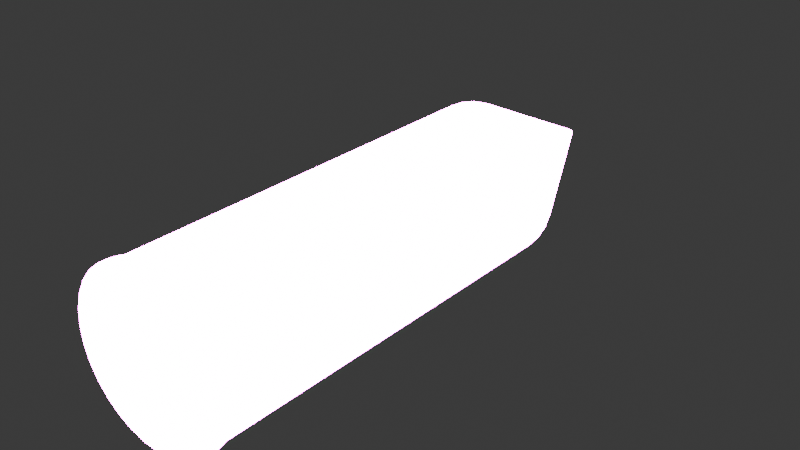 # Source: Bullet.blend  (saved by Blender 4.5.87; exported with 4.5.12 LTS)
import bpy
from mathutils import Matrix  # noqa: F401  (used for matrix-valued properties, if any)

bpy.ops.wm.read_factory_settings(use_empty=True)
scene = bpy.context.scene
scene.name = 'Scene'

# ---- collections
col_collection = bpy.data.collections.new('Collection'); scene.collection.children.link(col_collection)

# ---- images (referenced by path relative to the original .blend; pixels are not part of the script)
import os
ASSET_DIR = os.environ.get("B2B_ASSET_DIR", "")  # directory of the original .blend (textures are referenced by path, not embedded)
HERE = os.path.dirname(os.path.abspath(__file__))  # packed textures are extracted next to this script under _unpacked/

def load_image(name, relpath, width, height, colorspace="sRGB"):
    """Load a texture the original file referenced (path relative to the .blend, or extracted next to this script)."""
    p = next((c for c in (os.path.join(HERE, relpath), os.path.join(ASSET_DIR, relpath)) if relpath and os.path.exists(c)), "")
    if p:
        img = bpy.data.images.load(p, check_existing=True)
        img.name = name
    else:  # same state as the original file: an image datablock whose file is absent (Cycles renders it pink)
        img = bpy.data.images.new(name, width, height)
        img.source = "FILE"
        img.filepath = "//" + (relpath or name)
    img.colorspace_settings.name = colorspace
    return img
img_imphenziapalette02_albedo_png = load_image('ImphenziaPalette02-Albedo.png', 'ImphenziaPalette02-Albedo.png', 1024, 1024, 'sRGB')
img_imphenziapalette01_256_gradientx4_emission_png = load_image('ImphenziaPalette01-256-GradientX4-Emission.png', 'ImphenziaPalette01-256-GradientX4-Emission.png', 1024, 1024, 'sRGB')

# ---- materials (node trees are filled in below, after node groups)
mat_material_001 = bpy.data.materials.new('Material.001')

# ---- node groups
ng_smooth_by_angle = bpy.data.node_groups.new('Smooth by Angle', 'GeometryNodeTree')
_s = ng_smooth_by_angle.interface.new_socket(name='Mesh', in_out='OUTPUT', socket_type='NodeSocketGeometry')
_s = ng_smooth_by_angle.interface.new_socket(name='Mesh', in_out='INPUT', socket_type='NodeSocketGeometry')
_s = ng_smooth_by_angle.interface.new_socket(name='Angle', in_out='INPUT', socket_type='NodeSocketFloat')
_s.subtype = 'ANGLE'
_s.default_value = 0.5236
_s.min_value = 0.0
_s.max_value = 3.142
_s.description = 'Maximum face angle for smooth edges'
_s = ng_smooth_by_angle.interface.new_socket(name='Ignore Sharpness', in_out='INPUT', socket_type='NodeSocketBool')
_s.force_non_field = True
ng_smooth_by_angle.description = 'Set the sharpness of mesh edges based on the angle between the neighboring faces'
ng_smooth_by_angle.is_modifier = True
_N = ng_smooth_by_angle.nodes; _L = ng_smooth_by_angle.links
n0 = _N.new('GeometryNodeSetShadeSmooth'); n0.name = 'Set Shade Smooth'; n0.location = (120, -80)
n0.domain = 'EDGE'
n1 = _N.new('GeometryNodeSetShadeSmooth'); n1.name = 'Set Shade Smooth.001'; n1.location = (300, -80)
n2 = _N.new('NodeGroupOutput'); n2.name = 'Group Output'; n2.location = (480, -80)
n3 = _N.new('GeometryNodeInputMeshEdgeAngle'); n3.name = 'Edge Angle'; n3.location = (-440, -240)
n4 = _N.new('NodeGroupInput'); n4.name = 'Group Input'; n4.location = (-80, -80)
n5 = _N.new('GeometryNodeInputEdgeSmooth'); n5.name = 'Is Edge Smooth'; n5.location = (-260, -120)
n6 = _N.new('GeometryNodeInputShadeSmooth'); n6.name = 'Is Shade Smooth'; n6.location = (-440, -397)
n7 = _N.new('FunctionNodeCompare'); n7.name = 'Compare'; n7.location = (-260, -260)
n7.operation = 'LESS_EQUAL'
n7.inputs[6].default_value = (0.0, 0.0, 0.0, 0.0)
n7.inputs[7].default_value = (0.0, 0.0, 0.0, 0.0)
n8 = _N.new('FunctionNodeBooleanMath'); n8.name = 'Boolean Math.001'; n8.location = (-80, -260)
n9 = _N.new('NodeGroupInput'); n9.name = 'Group Input.001'; n9.location = (-440, -329)
n10 = _N.new('NodeGroupInput'); n10.name = 'Group Input.002'; n10.location = (-259, -189)
n11 = _N.new('FunctionNodeBooleanMath'); n11.name = 'Boolean Math'; n11.location = (-80, -149)
n11.operation = 'OR'
n12 = _N.new('FunctionNodeBooleanMath'); n12.name = 'Boolean Math.002'; n12.location = (-260, -380)
n12.operation = 'OR'
n13 = _N.new('NodeGroupInput'); n13.name = 'Group Input.003'; n13.location = (-440, -460)
_L.new(n3.outputs[0], n7.inputs[0])
_L.new(n1.outputs[0], n2.inputs[0])
_L.new(n9.outputs[1], n7.inputs[1])
_L.new(n7.outputs[0], n8.inputs[0])
_L.new(n4.outputs[0], n0.inputs[0])
_L.new(n0.outputs[0], n1.inputs[0])
_L.new(n8.outputs[0], n0.inputs[2])
_L.new(n10.outputs[2], n11.inputs[1])
_L.new(n5.outputs[0], n11.inputs[0])
_L.new(n11.outputs[0], n0.inputs[1])
_L.new(n13.outputs[2], n12.inputs[1])
_L.new(n6.outputs[0], n12.inputs[0])
_L.new(n12.outputs[0], n8.inputs[1])
n2.is_active_output = True

# ---- material node trees
mat_material_001.use_nodes = True; mat_material_001.node_tree.nodes.clear()
_N = mat_material_001.node_tree.nodes; _L = mat_material_001.node_tree.links
n0 = _N.new('ShaderNodeBsdfPrincipled'); n0.name = 'Principled BSDF'; n0.location = (-200, 100)
n0.inputs[28].default_value = 99.0
n1 = _N.new('ShaderNodeOutputMaterial'); n1.name = 'Material Output'; n1.location = (200, 100)
n2 = _N.new('ShaderNodeTexImage'); n2.name = 'Image Texture'; n2.location = (-544, 102)
n2.image = img_imphenziapalette02_albedo_png
n3 = _N.new('ShaderNodeTexImage'); n3.name = 'Image Texture.001'; n3.location = (-551, -213)
n3.image = img_imphenziapalette01_256_gradientx4_emission_png
_L.new(n0.outputs[0], n1.inputs[0])
_L.new(n3.outputs[0], n0.inputs[27])
_L.new(n2.outputs[0], n0.inputs[0])
n1.is_active_output = True

# ---- world
world_world = bpy.data.worlds.new('World'); scene.world = world_world
world_world.use_nodes = True; world_world.node_tree.nodes.clear()
_N = world_world.node_tree.nodes; _L = world_world.node_tree.links
n0 = _N.new('ShaderNodeOutputWorld'); n0.name = 'World Output'; n0.location = (200, 100)
n1 = _N.new('ShaderNodeBackground'); n1.name = 'Background'; n1.location = (-200, 100)
n1.inputs[0].default_value = (0.05088, 0.05088, 0.05088, 1.0)
_L.new(n1.outputs[0], n0.inputs[0])
n0.is_active_output = True
world_world.color = (0.05088, 0.05088, 0.05088)
world_world.sun_shadow_jitter_overblur = 0.0

# ---- meshes
me_cylinder = bpy.data.meshes.new('Cylinder')
me_cylinder.from_pydata([(1.868e-08, 0.03463, -8.06), (0.0, 1.0, -6.06), (0.007155, 0.03397, -8.06), (0.1951, 0.9808, -6.06), (0.01403, 0.032, -8.06), (0.3827, 0.9239, -6.06), (0.02038, 0.0288, -8.06), (0.5556, 0.8315, -6.06), (0.02593, 0.02449, -8.06), (0.7071, 0.7071, -6.06), (0.03049, 0.01924, -8.06), (0.8315, 0.5556, -6.06), (0.03388, 0.01325, -8.06), (0.9239, 0.3827, -6.06), (0.03597, 0.006756, -8.06), (0.9808, 0.1951, -6.06), (0.03668, -2.947e-07, -8.06), (1.0, -3.086e-07, -6.06), (0.03597, -0.006757, -8.06), (0.9808, -0.1951, -6.06), (0.03388, -0.01325, -8.06), (0.9239, -0.3827, -6.06), (0.03049, -0.01924, -8.06), (0.8315, -0.5556, -6.06), (0.02593, -0.02449, -8.06), (0.7071, -0.7071, -6.06), (0.02038, -0.0288, -8.06), (0.5556, -0.8315, -6.06), (0.01403, -0.032, -8.06), (0.3827, -0.9239, -6.06), (0.007155, -0.03397, -8.06), (0.1951, -0.9808, -6.06), (1.868e-08, -0.03463, -8.06), (0.0, -1.0, -6.06), (-0.007155, -0.03397, -8.06), (-0.1951, -0.9808, -6.06), (-0.01403, -0.032, -8.06), (-0.3827, -0.9239, -6.06), (-0.02038, -0.0288, -8.06), (-0.5556, -0.8315, -6.06), (-0.02593, -0.02449, -8.06), (-0.7071, -0.7071, -6.06), (-0.03049, -0.01924, -8.06), (-0.8315, -0.5556, -6.06), (-0.03388, -0.01325, -8.06), (-0.9239, -0.3827, -6.06), (-0.03597, -0.006757, -8.06), (-0.9808, -0.1951, -6.06), (-0.03668, -2.947e-07, -8.06), (-1.0, -3.086e-07, -6.06), (-0.03597, 0.006756, -8.06), (-0.9808, 0.1951, -6.06), (-0.03388, 0.01325, -8.06), (-0.9239, 0.3827, -6.06), (-0.03049, 0.01924, -8.06), (-0.8315, 0.5556, -6.06), (-0.02593, 0.02449, -8.06), (-0.7071, 0.7071, -6.06), (-0.02038, 0.0288, -8.06), (-0.5556, 0.8315, -6.06), (-0.01403, 0.032, -8.06), (-0.3827, 0.9239, -6.06), (-0.007155, 0.03397, -8.06), (-0.1951, 0.9808, -6.06), (0.1951, 0.9808, -0.987), (-1.55e-06, 1.0, -0.987), (0.3827, 0.9239, -0.987), (0.5556, 0.8315, -0.987), (0.7071, 0.7071, -0.987), (0.8315, 0.5556, -0.987), (0.9239, 0.3827, -0.987), (0.9808, 0.1951, -0.987), (1.0, -3.086e-07, -0.987), (0.9808, -0.1951, -0.987), (0.9239, -0.3827, -0.987), (0.8315, -0.5556, -0.987), (0.7071, -0.7071, -0.987), (0.5556, -0.8315, -0.987), (0.3827, -0.9239, -0.987), (0.1951, -0.9808, -0.987), (-1.55e-06, -1.0, -0.987), (-0.1951, -0.9808, -0.987), (-0.3827, -0.9239, -0.987), (-0.5556, -0.8315, -0.987), (-0.7071, -0.7071, -0.987), (-0.8315, -0.5556, -0.987), (-0.9239, -0.3827, -0.987), (-0.9808, -0.1951, -0.987), (-1.0, -3.086e-07, -0.987), (-0.9808, 0.1951, -0.987), (-0.9239, 0.3827, -0.987), (-0.8315, 0.5556, -0.987), (-0.7071, 0.7071, -0.987), (-0.5556, 0.8315, -0.987), (-0.3827, 0.9239, -0.987), (-0.1951, 0.9808, -0.987), (-0.2012, 1.012, -0.8672), (-0.3947, 0.9528, -0.8672), (-0.573, 0.8575, -0.8672), (-0.7293, 0.7293, -0.8672), (-0.8575, 0.573, -0.8672), (-0.9528, 0.3947, -0.8672), (-1.012, 0.2012, -0.8672), (-1.031, -3.094e-07, -0.8672), (-1.012, -0.2012, -0.8672), (-0.9528, -0.3947, -0.8672), (-0.8575, -0.573, -0.8672), (-0.7293, -0.7293, -0.8672), (-0.573, -0.8575, -0.8672), (-0.3947, -0.9528, -0.8672), (-0.2012, -1.012, -0.8672), (-1.549e-06, -1.031, -0.8672), (0.2012, -1.012, -0.8672), (0.3947, -0.9528, -0.8672), (0.573, -0.8575, -0.8672), (0.7293, -0.7293, -0.8672), (0.8575, -0.573, -0.8672), (0.9528, -0.3947, -0.8672), (1.012, -0.2012, -0.8672), (1.031, -3.094e-07, -0.8672), (1.012, 0.2012, -0.8672), (0.9528, 0.3947, -0.8672), (0.8575, 0.573, -0.8672), (0.7293, 0.7293, -0.8672), (0.573, 0.8575, -0.8672), (0.3947, 0.9528, -0.8672), (-1.549e-06, 1.031, -0.8672), (0.2012, 1.012, -0.8672), (-1.547e-06, 1.031, -0.7536), (-0.2012, 1.012, -0.7536), (-0.3947, 0.9528, -0.7536), (-0.573, 0.8575, -0.7536), (-0.7293, 0.7293, -0.7536), (-0.8575, 0.573, -0.7536), (-0.9528, 0.3947, -0.7536), (-1.012, 0.2012, -0.7536), (-1.031, -3.094e-07, -0.7536), (-1.012, -0.2012, -0.7536), (-0.9528, -0.3947, -0.7536), (-0.8575, -0.573, -0.7536), (-0.7293, -0.7293, -0.7536), (-0.573, -0.8575, -0.7536), (-0.3947, -0.9528, -0.7536), (-0.2012, -1.012, -0.7536), (-1.547e-06, -1.031, -0.7536), (0.2012, -1.012, -0.7536), (0.3947, -0.9528, -0.7536), (0.573, -0.8575, -0.7536), (0.7293, -0.7293, -0.7536), (0.8575, -0.573, -0.7536), (0.9528, -0.3947, -0.7536), (1.012, -0.2012, -0.7536), (1.031, -3.094e-07, -0.7536), (1.012, 0.2012, -0.7536), (0.9528, 0.3947, -0.7536), (0.8575, 0.573, -0.7536), (0.7293, 0.7293, -0.7536), (0.573, 0.8575, -0.7536), (0.3947, 0.9528, -0.7536), (0.2012, 1.012, -0.7536), (-1.502e-06, 0.1122, -0.7926), (-0.02189, 0.11, -0.7926), (-0.04293, 0.1036, -0.7926), (-0.06233, 0.09328, -0.7926), (-0.07933, 0.07933, -0.7926), (-0.09328, 0.06233, -0.7926), (-0.1036, 0.04293, -0.7926), (-0.11, 0.02189, -0.7926), (-0.1122, -2.974e-07, -0.7926), (-0.11, -0.02189, -0.7926), (-0.1036, -0.04293, -0.7926), (-0.09328, -0.06233, -0.7926), (-0.07933, -0.07933, -0.7926), (-0.06233, -0.09328, -0.7926), (-0.04293, -0.1036, -0.7926), (-0.02189, -0.11, -0.7926), (-1.502e-06, -0.1122, -0.7926), (0.02189, -0.11, -0.7926), (0.04293, -0.1036, -0.7926), (0.06233, -0.09328, -0.7926), (0.07933, -0.07933, -0.7926), (0.09328, -0.06233, -0.7926), (0.1036, -0.04293, -0.7926), (0.11, -0.02189, -0.7926), (0.1122, -2.974e-07, -0.7926), (0.11, 0.02189, -0.7926), (0.1036, 0.04293, -0.7926), (0.09328, 0.06233, -0.7926), (0.07933, 0.07933, -0.7926), (0.06233, 0.09328, -0.7926), (0.04293, 0.1036, -0.7926), (0.02189, 0.11, -0.7926), (-1.504e-06, 0.1122, -0.8362), (-0.02189, 0.11, -0.8362), (-0.04293, 0.1036, -0.8362), (-0.06233, 0.09328, -0.8362), (-0.07933, 0.07933, -0.8362), (-0.09328, 0.06233, -0.8362), (-0.1036, 0.04293, -0.8362), (-0.11, 0.02189, -0.8362), (-0.1122, -2.974e-07, -0.8362), (-0.11, -0.02189, -0.8362), (-0.1036, -0.04293, -0.8362), (-0.09328, -0.06233, -0.8362), (-0.07933, -0.07933, -0.8362), (-0.06233, -0.09328, -0.8362), (-0.04293, -0.1036, -0.8362), (-0.02189, -0.11, -0.8362), (-1.504e-06, -0.1122, -0.8362), (0.02189, -0.11, -0.8362), (0.04293, -0.1036, -0.8362), (0.06233, -0.09328, -0.8362), (0.07933, -0.07933, -0.8362), (0.09328, -0.06233, -0.8362), (0.1036, -0.04293, -0.8362), (0.11, -0.02189, -0.8362), (0.1122, -2.974e-07, -0.8362), (0.11, 0.02189, -0.8362), (0.1036, 0.04293, -0.8362), (0.09328, 0.06233, -0.8362), (0.07933, 0.07933, -0.8362), (0.06233, 0.09328, -0.8362), (0.04293, 0.1036, -0.8362), (0.02189, 0.11, -0.8362)], [], [(0, 1, 3, 2), (2, 3, 5, 4), (4, 5, 7, 6), (6, 7, 9, 8), (8, 9, 11, 10), (10, 11, 13, 12), (12, 13, 15, 14), (14, 15, 17, 16), (16, 17, 19, 18), (18, 19, 21, 20), (20, 21, 23, 22), (22, 23, 25, 24), (24, 25, 27, 26), (26, 27, 29, 28), (28, 29, 31, 30), (30, 31, 33, 32), (32, 33, 35, 34), (34, 35, 37, 36), (36, 37, 39, 38), (38, 39, 41, 40), (40, 41, 43, 42), (42, 43, 45, 44), (44, 45, 47, 46), (46, 47, 49, 48), (48, 49, 51, 50), (50, 51, 53, 52), (52, 53, 55, 54), (54, 55, 57, 56), (56, 57, 59, 58), (58, 59, 61, 60), (11, 9, 68, 69), (60, 61, 63, 62), (62, 63, 1, 0), (0, 2, 4, 6, 8, 10, 12, 14, 16, 18, 20, 22, 24, 26, 28, 30, 32, 34, 36, 38, 40, 42, 44, 46, 48, 50, 52, 54, 56, 58, 60, 62), (29, 27, 77, 78), (47, 45, 86, 87), (3, 1, 65, 64), (1, 63, 95, 65), (21, 19, 73, 74), (39, 37, 82, 83), (57, 55, 91, 92), (13, 11, 69, 70), (31, 29, 78, 79), (49, 47, 87, 88), (5, 3, 64, 66), (23, 21, 74, 75), (41, 39, 83, 84), (59, 57, 92, 93), (15, 13, 70, 71), (33, 31, 79, 80), (51, 49, 88, 89), (7, 5, 66, 67), (25, 23, 75, 76), (43, 41, 84, 85), (61, 59, 93, 94), (17, 15, 71, 72), (35, 33, 80, 81), (53, 51, 89, 90), (9, 7, 67, 68), (27, 25, 76, 77), (45, 43, 85, 86), (63, 61, 94, 95), (19, 17, 72, 73), (37, 35, 81, 82), (55, 53, 90, 91), (95, 94, 97, 96), (122, 123, 156, 155), (82, 81, 110, 109), (69, 68, 123, 122), (65, 95, 96, 126), (83, 82, 109, 108), (70, 69, 122, 121), (84, 83, 108, 107), (71, 70, 121, 120), (85, 84, 107, 106), (72, 71, 120, 119), (86, 85, 106, 105), (73, 72, 119, 118), (87, 86, 105, 104), (74, 73, 118, 117), (88, 87, 104, 103), (75, 74, 117, 116), (89, 88, 103, 102), (76, 75, 116, 115), (90, 89, 102, 101), (77, 76, 115, 114), (91, 90, 101, 100), (78, 77, 114, 113), (64, 65, 126, 127), (92, 91, 100, 99), (79, 78, 113, 112), (66, 64, 127, 125), (93, 92, 99, 98), (80, 79, 112, 111), (67, 66, 125, 124), (94, 93, 98, 97), (81, 80, 111, 110), (68, 67, 124, 123), (150, 151, 183, 182), (109, 110, 143, 142), (96, 97, 130, 129), (123, 124, 157, 156), (110, 111, 144, 143), (97, 98, 131, 130), (124, 125, 158, 157), (111, 112, 145, 144), (98, 99, 132, 131), (125, 127, 159, 158), (112, 113, 146, 145), (99, 100, 133, 132), (127, 126, 128, 159), (113, 114, 147, 146), (100, 101, 134, 133), (114, 115, 148, 147), (101, 102, 135, 134), (115, 116, 149, 148), (102, 103, 136, 135), (116, 117, 150, 149), (103, 104, 137, 136), (117, 118, 151, 150), (104, 105, 138, 137), (118, 119, 152, 151), (105, 106, 139, 138), (119, 120, 153, 152), (106, 107, 140, 139), (120, 121, 154, 153), (107, 108, 141, 140), (121, 122, 155, 154), (108, 109, 142, 141), (126, 96, 129, 128), (191, 160, 192, 223), (137, 138, 170, 169), (151, 152, 184, 183), (138, 139, 171, 170), (152, 153, 185, 184), (139, 140, 172, 171), (153, 154, 186, 185), (140, 141, 173, 172), (154, 155, 187, 186), (141, 142, 174, 173), (128, 129, 161, 160), (155, 156, 188, 187), (142, 143, 175, 174), (129, 130, 162, 161), (156, 157, 189, 188), (143, 144, 176, 175), (130, 131, 163, 162), (157, 158, 190, 189), (144, 145, 177, 176), (131, 132, 164, 163), (158, 159, 191, 190), (145, 146, 178, 177), (132, 133, 165, 164), (159, 128, 160, 191), (146, 147, 179, 178), (133, 134, 166, 165), (147, 148, 180, 179), (134, 135, 167, 166), (148, 149, 181, 180), (135, 136, 168, 167), (149, 150, 182, 181), (136, 137, 169, 168), (223, 192, 193, 194, 195, 196, 197, 198, 199, 200, 201, 202, 203, 204, 205, 206, 207, 208, 209, 210, 211, 212, 213, 214, 215, 216, 217, 218, 219, 220, 221, 222), (178, 179, 211, 210), (165, 166, 198, 197), (179, 180, 212, 211), (166, 167, 199, 198), (180, 181, 213, 212), (167, 168, 200, 199), (181, 182, 214, 213), (168, 169, 201, 200), (182, 183, 215, 214), (169, 170, 202, 201), (183, 184, 216, 215), (170, 171, 203, 202), (184, 185, 217, 216), (171, 172, 204, 203), (185, 186, 218, 217), (172, 173, 205, 204), (186, 187, 219, 218), (173, 174, 206, 205), (160, 161, 193, 192), (187, 188, 220, 219), (174, 175, 207, 206), (161, 162, 194, 193), (188, 189, 221, 220), (175, 176, 208, 207), (162, 163, 195, 194), (189, 190, 222, 221), (176, 177, 209, 208), (163, 164, 196, 195), (190, 191, 223, 222), (177, 178, 210, 209), (164, 165, 197, 196)])
me_cylinder.polygons.foreach_set('use_smooth', [True] * 194)
_uv = me_cylinder.uv_layers.new(name='UVMap')
_uv.uv.foreach_set('vector', [0.9199, 0.8253, 0.9199, 0.8253, 0.9199, 0.8253, 0.9199, 0.8253, 0.9199, 0.8253, 0.9199, 0.8253, 0.9199, 0.8253, 0.9199, 0.8253, 0.9199, 0.8253, 0.9199, 0.8253, 0.9199, 0.8253, 0.9199, 0.8253, 0.9199, 0.8253, 0.9199, 0.8253, 0.9199, 0.8253, 0.9199, 0.8253, 0.9199, 0.8253, 0.9199, 0.8253, 0.9199, 0.8253, 0.9199, 0.8253, 0.9199, 0.8253, 0.9199, 0.8253, 0.9199, 0.8253, 0.9199, 0.8253, 0.9199, 0.8253, 0.9199, 0.8253, 0.9199, 0.8253, 0.9199, 0.8253, 0.9199, 0.8253, 0.9199, 0.8253, 0.9199, 0.8253, 0.9199, 0.8253, 0.9199, 0.8253, 0.9199, 0.8253, 0.9199, 0.8253, 0.9199, 0.8253, 0.9199, 0.8253, 0.9199, 0.8253, 0.9199, 0.8253, 0.9199, 0.8253, 0.9199, 0.8253, 0.9199, 0.8253, 0.9199, 0.8253, 0.9199, 0.8253, 0.9199, 0.8253, 0.9199, 0.8253, 0.9199, 0.8253, 0.9199, 0.8253, 0.9199, 0.8253, 0.9199, 0.8253, 0.9199, 0.8253, 0.9199, 0.8253, 0.9199, 0.8253, 0.9199, 0.8253, 0.9199, 0.8253, 0.9199, 0.8253, 0.9199, 0.8253, 0.9199, 0.8253, 0.9199, 0.8253, 0.9199, 0.8253, 0.9199, 0.8253, 0.9199, 0.8253, 0.9199, 0.8253, 0.9199, 0.8253, 0.9199, 0.8253, 0.9199, 0.8253, 0.9199, 0.8253, 0.9199, 0.8253, 0.9199, 0.8253, 0.9199, 0.8253, 0.9199, 0.8253, 0.9199, 0.8253, 0.9199, 0.8253, 0.9199, 0.8253, 0.9199, 0.8253, 0.9199, 0.8253, 0.9199, 0.8253, 0.9199, 0.8253, 0.9199, 0.8253, 0.9199, 0.8253, 0.9199, 0.8253, 0.9199, 0.8253, 0.9199, 0.8253, 0.9199, 0.8253, 0.9199, 0.8253, 0.9199, 0.8253, 0.9199, 0.8253, 0.9199, 0.8253, 0.9199, 0.8253, 0.9199, 0.8253, 0.9199, 0.8253, 0.9199, 0.8253, 0.9199, 0.8253, 0.9199, 0.8253, 0.9199, 0.8253, 0.9199, 0.8253, 0.9199, 0.8253, 0.9199, 0.8253, 0.9199, 0.8253, 0.9199, 0.8253, 0.9199, 0.8253, 0.9199, 0.8253, 0.9199, 0.8253, 0.9199, 0.8253, 0.9199, 0.8253, 0.9199, 0.8253, 0.9199, 0.8253, 0.9199, 0.8253, 0.9199, 0.8253, 0.9199, 0.8253, 0.9199, 0.8253, 0.9199, 0.8253, 0.9199, 0.8253, 0.9199, 0.8253, 0.9199, 0.8253, 0.9199, 0.8253, 0.9199, 0.8253, 0.9199, 0.8253, 0.9199, 0.8253, 0.9199, 0.8253, 0.9258, 0.839, 0.9258, 0.839, 0.9258, 0.839, 0.9258, 0.839, 0.9199, 0.8253, 0.9199, 0.8253, 0.9199, 0.8253, 0.9199, 0.8253, 0.9199, 0.8253, 0.9199, 0.8253, 0.9199, 0.8253, 0.9199, 0.8253, 0.9199, 0.8253, 0.9199, 0.8253, 0.9199, 0.8253, 0.9199, 0.8253, 0.9199, 0.8253, 0.9199, 0.8253, 0.9199, 0.8253, 0.9199, 0.8253, 0.9199, 0.8253, 0.9199, 0.8253, 0.9199, 0.8253, 0.9199, 0.8253, 0.9199, 0.8253, 0.9199, 0.8253, 0.9199, 0.8253, 0.9199, 0.8253, 0.9199, 0.8253, 0.9199, 0.8253, 0.9199, 0.8253, 0.9199, 0.8253, 0.9199, 0.8253, 0.9199, 0.8253, 0.9199, 0.8253, 0.9199, 0.8253, 0.9199, 0.8253, 0.9199, 0.8253, 0.9199, 0.8253, 0.9199, 0.8253, 0.9199, 0.8253, 0.9199, 0.8253, 0.9199, 0.8253, 0.9199, 0.8253, 0.9258, 0.839, 0.9258, 0.839, 0.9258, 0.839, 0.9258, 0.839, 0.9258, 0.839, 0.9258, 0.839, 0.9258, 0.839, 0.9258, 0.839, 0.9258, 0.839, 0.9258, 0.839, 0.9258, 0.839, 0.9258, 0.839, 0.9258, 0.839, 0.9258, 0.839, 0.9258, 0.839, 0.9258, 0.839, 0.9258, 0.839, 0.9258, 0.839, 0.9258, 0.839, 0.9258, 0.839, 0.9258, 0.839, 0.9258, 0.839, 0.9258, 0.839, 0.9258, 0.839, 0.9258, 0.839, 0.9258, 0.839, 0.9258, 0.839, 0.9258, 0.839, 0.9258, 0.839, 0.9258, 0.839, 0.9258, 0.839, 0.9258, 0.839, 0.9258, 0.839, 0.9258, 0.839, 0.9258, 0.839, 0.9258, 0.839, 0.9258, 0.839, 0.9258, 0.839, 0.9258, 0.839, 0.9258, 0.839, 0.9258, 0.839, 0.9258, 0.839, 0.9258, 0.839, 0.9258, 0.839, 0.9258, 0.839, 0.9258, 0.839, 0.9258, 0.839, 0.9258, 0.839, 0.9258, 0.839, 0.9258, 0.839, 0.9258, 0.839, 0.9258, 0.839, 0.9258, 0.839, 0.9258, 0.839, 0.9258, 0.839, 0.9258, 0.839, 0.9258, 0.839, 0.9258, 0.839, 0.9258, 0.839, 0.9258, 0.839, 0.9258, 0.839, 0.9258, 0.839, 0.9258, 0.839, 0.9258, 0.839, 0.9258, 0.839, 0.9258, 0.839, 0.9258, 0.839, 0.9258, 0.839, 0.9258, 0.839, 0.9258, 0.839, 0.9258, 0.839, 0.9258, 0.839, 0.9258, 0.839, 0.9258, 0.839, 0.9258, 0.839, 0.9258, 0.839, 0.9258, 0.839, 0.9258, 0.839, 0.9258, 0.839, 0.9258, 0.839, 0.9258, 0.839, 0.9258, 0.839, 0.9258, 0.839, 0.9258, 0.839, 0.9258, 0.839, 0.9258, 0.839, 0.9258, 0.839, 0.9258, 0.839, 0.9258, 0.839, 0.9258, 0.839, 0.9258, 0.839, 0.9258, 0.839, 0.9258, 0.839, 0.9258, 0.839, 0.9258, 0.839, 0.9258, 0.839, 0.9258, 0.839, 0.9258, 0.839, 0.9258, 0.839, 0.9258, 0.839, 0.9258, 0.839, 0.9258, 0.839, 0.9258, 0.839, 0.9258, 0.839, 0.9258, 0.839, 0.9258, 0.839, 0.9258, 0.839, 0.9258, 0.839, 0.9258, 0.839, 0.9258, 0.839, 0.9258, 0.839, 0.9258, 0.839, 0.9258, 0.839, 0.9258, 0.839, 0.9258, 0.839, 0.9258, 0.839, 0.9258, 0.839, 0.9258, 0.839, 0.9258, 0.839, 0.9258, 0.839, 0.9258, 0.839, 0.9258, 0.839, 0.9258, 0.839, 0.9258, 0.839, 0.9141, 0.8273, 0.9141, 0.8273, 0.9141, 0.8273, 0.9141, 0.8273, 0.9062, 0.8273, 0.9062, 0.8273, 0.9062, 0.8273, 0.9062, 0.8273, 0.9141, 0.8273, 0.9141, 0.8273, 0.9141, 0.8273, 0.9141, 0.8273, 0.9141, 0.8273, 0.9141, 0.8273, 0.9141, 0.8273, 0.9141, 0.8273, 0.9141, 0.8273, 0.9141, 0.8273, 0.9141, 0.8273, 0.9141, 0.8273, 0.9141, 0.8273, 0.9141, 0.8273, 0.9141, 0.8273, 0.9141, 0.8273, 0.9141, 0.8273, 0.9141, 0.8273, 0.9141, 0.8273, 0.9141, 0.8273, 0.9141, 0.8273, 0.9141, 0.8273, 0.9141, 0.8273, 0.9141, 0.8273, 0.9141, 0.8273, 0.9141, 0.8273, 0.9141, 0.8273, 0.9141, 0.8273, 0.9141, 0.8273, 0.9141, 0.8273, 0.9141, 0.8273, 0.9141, 0.8273, 0.9141, 0.8273, 0.9141, 0.8273, 0.9141, 0.8273, 0.9141, 0.8273, 0.9141, 0.8273, 0.9141, 0.8273, 0.9141, 0.8273, 0.9141, 0.8273, 0.9141, 0.8273, 0.9141, 0.8273, 0.9141, 0.8273, 0.9141, 0.8273, 0.9141, 0.8273, 0.9141, 0.8273, 0.9141, 0.8273, 0.9141, 0.8273, 0.9141, 0.8273, 0.9141, 0.8273, 0.9141, 0.8273, 0.9141, 0.8273, 0.9141, 0.8273, 0.9141, 0.8273, 0.9141, 0.8273, 0.9141, 0.8273, 0.9141, 0.8273, 0.9141, 0.8273, 0.9141, 0.8273, 0.9141, 0.8273, 0.9141, 0.8273, 0.9141, 0.8273, 0.9141, 0.8273, 0.9141, 0.8273, 0.9141, 0.8273, 0.9141, 0.8273, 0.9141, 0.8273, 0.9141, 0.8273, 0.9141, 0.8273, 0.9141, 0.8273, 0.9141, 0.8273, 0.9141, 0.8273, 0.9141, 0.8273, 0.9141, 0.8273, 0.9141, 0.8273, 0.9141, 0.8273, 0.9141, 0.8273, 0.9141, 0.8273, 0.9141, 0.8273, 0.9141, 0.8273, 0.9141, 0.8273, 0.9141, 0.8273, 0.9141, 0.8273, 0.9141, 0.8273, 0.9141, 0.8273, 0.9141, 0.8273, 0.9141, 0.8273, 0.9141, 0.8273, 0.9141, 0.8273, 0.9141, 0.8273, 0.9141, 0.8273, 0.9141, 0.8273, 0.9141, 0.8273, 0.9141, 0.8273, 0.9141, 0.8273, 0.9141, 0.8273, 0.9141, 0.8273, 0.9141, 0.8273, 0.9141, 0.8273, 0.9141, 0.8273, 0.9141, 0.8273, 0.9141, 0.8273, 0.9141, 0.8273, 0.9141, 0.8273, 0.9141, 0.8273, 0.9141, 0.8273, 0.9141, 0.8273, 0.9141, 0.8273, 0.9141, 0.8273, 0.9141, 0.8273, 0.9141, 0.8273, 0.9141, 0.8273, 0.9141, 0.8273, 0.9141, 0.8273, 0.9141, 0.8273, 0.9141, 0.8273, 0.9141, 0.8273, 0.9141, 0.8273, 0.9141, 0.8273, 0.9141, 0.8273, 0.9141, 0.8273, 0.9141, 0.8273, 0.9141, 0.8273, 0.9141, 0.8273, 0.9141, 0.8253, 0.9141, 0.8253, 0.9141, 0.8253, 0.9141, 0.8253, 0.9062, 0.8273, 0.9062, 0.8273, 0.9062, 0.8273, 0.9062, 0.8273, 0.9062, 0.8273, 0.9062, 0.8273, 0.9062, 0.8273, 0.9062, 0.8273, 0.9062, 0.8273, 0.9062, 0.8273, 0.9062, 0.8273, 0.9062, 0.8273, 0.9062, 0.8273, 0.9062, 0.8273, 0.9062, 0.8273, 0.9062, 0.8273, 0.9062, 0.8273, 0.9062, 0.8273, 0.9062, 0.8273, 0.9062, 0.8273, 0.9062, 0.8273, 0.9062, 0.8273, 0.9062, 0.8273, 0.9062, 0.8273, 0.9062, 0.8273, 0.9062, 0.8273, 0.9062, 0.8273, 0.9062, 0.8273, 0.9062, 0.8273, 0.9062, 0.8273, 0.9062, 0.8273, 0.9062, 0.8273, 0.9062, 0.8273, 0.9062, 0.8273, 0.9062, 0.8273, 0.9062, 0.8273, 0.9062, 0.8273, 0.9062, 0.8273, 0.9062, 0.8273, 0.9062, 0.8273, 0.9062, 0.8273, 0.9062, 0.8273, 0.9062, 0.8273, 0.9062, 0.8273, 0.9062, 0.8273, 0.9062, 0.8273, 0.9062, 0.8273, 0.9062, 0.8273, 0.9062, 0.8273, 0.9062, 0.8273, 0.9062, 0.8273, 0.9062, 0.8273, 0.9062, 0.8273, 0.9062, 0.8273, 0.9062, 0.8273, 0.9062, 0.8273, 0.9062, 0.8273, 0.9062, 0.8273, 0.9062, 0.8273, 0.9062, 0.8273, 0.9062, 0.8273, 0.9062, 0.8273, 0.9062, 0.8273, 0.9062, 0.8273, 0.9062, 0.8273, 0.9062, 0.8273, 0.9062, 0.8273, 0.9062, 0.8273, 0.9062, 0.8273, 0.9062, 0.8273, 0.9062, 0.8273, 0.9062, 0.8273, 0.9062, 0.8273, 0.9062, 0.8273, 0.9062, 0.8273, 0.9062, 0.8273, 0.9062, 0.8273, 0.9062, 0.8273, 0.9062, 0.8273, 0.9062, 0.8273, 0.9062, 0.8273, 0.9062, 0.8273, 0.9062, 0.8273, 0.9062, 0.8273, 0.9062, 0.8273, 0.9062, 0.8273, 0.9062, 0.8273, 0.9062, 0.8273, 0.9062, 0.8273, 0.9062, 0.8273, 0.9062, 0.8273, 0.9062, 0.8273, 0.9062, 0.8273, 0.9062, 0.8273, 0.9062, 0.8273, 0.9062, 0.8273, 0.9062, 0.8273, 0.9062, 0.8273, 0.9062, 0.8273, 0.9062, 0.8273, 0.9062, 0.8273, 0.9062, 0.8273, 0.9062, 0.8273, 0.9062, 0.8273, 0.9062, 0.8273, 0.9062, 0.8273, 0.9062, 0.8273, 0.9062, 0.8273, 0.9062, 0.8273, 0.9062, 0.8273, 0.9062, 0.8273, 0.9062, 0.8273, 0.9062, 0.8273, 0.9062, 0.8273, 0.9062, 0.8273, 0.9062, 0.8273, 0.9062, 0.8273, 0.9062, 0.8273, 0.9062, 0.8273, 0.9062, 0.8273, 0.9062, 0.8273, 0.9062, 0.8273, 0.9062, 0.8273, 0.9062, 0.8273, 0.9199, 0.8253, 0.9199, 0.8253, 0.9199, 0.8253, 0.9199, 0.8253, 0.9141, 0.8253, 0.9141, 0.8253, 0.9141, 0.8253, 0.9141, 0.8253, 0.9141, 0.8253, 0.9141, 0.8253, 0.9141, 0.8253, 0.9141, 0.8253, 0.9141, 0.8253, 0.9141, 0.8253, 0.9141, 0.8253, 0.9141, 0.8253, 0.9141, 0.8253, 0.9141, 0.8253, 0.9141, 0.8253, 0.9141, 0.8253, 0.9141, 0.8253, 0.9141, 0.8253, 0.9141, 0.8253, 0.9141, 0.8253, 0.9141, 0.8253, 0.9141, 0.8253, 0.9141, 0.8253, 0.9141, 0.8253, 0.9141, 0.8253, 0.9141, 0.8253, 0.9141, 0.8253, 0.9141, 0.8253, 0.9141, 0.8253, 0.9141, 0.8253, 0.9141, 0.8253, 0.9141, 0.8253, 0.9141, 0.8253, 0.9141, 0.8253, 0.9141, 0.8253, 0.9141, 0.8253, 0.9141, 0.8253, 0.9141, 0.8253, 0.9141, 0.8253, 0.9141, 0.8253, 0.9141, 0.8253, 0.9141, 0.8253, 0.9141, 0.8253, 0.9141, 0.8253, 0.9141, 0.8253, 0.9141, 0.8253, 0.9141, 0.8253, 0.9141, 0.8253, 0.9141, 0.8253, 0.9141, 0.8253, 0.9141, 0.8253, 0.9141, 0.8253, 0.9141, 0.8253, 0.9141, 0.8253, 0.9141, 0.8253, 0.9141, 0.8253, 0.9141, 0.8253, 0.9141, 0.8253, 0.9141, 0.8253, 0.9141, 0.8253, 0.9141, 0.8253, 0.9141, 0.8253, 0.9141, 0.8253, 0.9141, 0.8253, 0.9141, 0.8253, 0.9141, 0.8253, 0.9141, 0.8253, 0.9141, 0.8253, 0.9141, 0.8253, 0.9141, 0.8253, 0.9141, 0.8253, 0.9141, 0.8253, 0.9141, 0.8253, 0.9141, 0.8253, 0.9141, 0.8253, 0.9141, 0.8253, 0.9141, 0.8253, 0.9141, 0.8253, 0.9141, 0.8253, 0.9141, 0.8253, 0.9141, 0.8253, 0.9141, 0.8253, 0.9141, 0.8253, 0.9141, 0.8253, 0.9141, 0.8253, 0.9141, 0.8253, 0.9141, 0.8253, 0.9141, 0.8253, 0.9141, 0.8253, 0.9141, 0.8253, 0.9141, 0.8253, 0.9141, 0.8253, 0.9141, 0.8253, 0.9141, 0.8253, 0.9141, 0.8253, 0.9141, 0.8253, 0.9141, 0.8253, 0.9141, 0.8253, 0.9141, 0.8253, 0.9141, 0.8253, 0.9141, 0.8253, 0.9141, 0.8253, 0.9141, 0.8253, 0.9141, 0.8253, 0.9141, 0.8253, 0.9141, 0.8253, 0.9141, 0.8253, 0.9141, 0.8253, 0.9141, 0.8253, 0.9141, 0.8253, 0.9141, 0.8253, 0.9141, 0.8253, 0.9141, 0.8253, 0.9141, 0.8253, 0.9141, 0.8253, 0.9141, 0.8253, 0.9141, 0.8253, 0.9141, 0.8253, 0.9141, 0.8253, 0.9141, 0.8253, 0.9141, 0.8253, 0.9141, 0.8253, 0.9141, 0.8253, 0.9141, 0.8253, 0.9199, 0.8253, 0.9199, 0.8253, 0.9199, 0.8253, 0.9199, 0.8253, 0.9199, 0.8253, 0.9199, 0.8253, 0.9199, 0.8253, 0.9199, 0.8253, 0.9199, 0.8253, 0.9199, 0.8253, 0.9199, 0.8253, 0.9199, 0.8253, 0.9199, 0.8253, 0.9199, 0.8253, 0.9199, 0.8253, 0.9199, 0.8253, 0.9199, 0.8253, 0.9199, 0.8253, 0.9199, 0.8253, 0.9199, 0.8253, 0.9199, 0.8253, 0.9199, 0.8253, 0.9199, 0.8253, 0.9199, 0.8253, 0.9199, 0.8253, 0.9199, 0.8253, 0.9199, 0.8253, 0.9199, 0.8253, 0.9199, 0.8253, 0.9199, 0.8253, 0.9199, 0.8253, 0.9199, 0.8253, 0.9199, 0.8253, 0.9199, 0.8253, 0.9199, 0.8253, 0.9199, 0.8253, 0.9199, 0.8253, 0.9199, 0.8253, 0.9199, 0.8253, 0.9199, 0.8253, 0.9199, 0.8253, 0.9199, 0.8253, 0.9199, 0.8253, 0.9199, 0.8253, 0.9199, 0.8253, 0.9199, 0.8253, 0.9199, 0.8253, 0.9199, 0.8253, 0.9199, 0.8253, 0.9199, 0.8253, 0.9199, 0.8253, 0.9199, 0.8253, 0.9199, 0.8253, 0.9199, 0.8253, 0.9199, 0.8253, 0.9199, 0.8253, 0.9199, 0.8253, 0.9199, 0.8253, 0.9199, 0.8253, 0.9199, 0.8253, 0.9199, 0.8253, 0.9199, 0.8253, 0.9199, 0.8253, 0.9199, 0.8253, 0.9199, 0.8253, 0.9199, 0.8253, 0.9199, 0.8253, 0.9199, 0.8253, 0.9199, 0.8253, 0.9199, 0.8253, 0.9199, 0.8253, 0.9199, 0.8253, 0.9199, 0.8253, 0.9199, 0.8253, 0.9199, 0.8253, 0.9199, 0.8253, 0.9199, 0.8253, 0.9199, 0.8253, 0.9199, 0.8253, 0.9199, 0.8253, 0.9199, 0.8253, 0.9199, 0.8253, 0.9199, 0.8253, 0.9199, 0.8253, 0.9199, 0.8253, 0.9199, 0.8253, 0.9199, 0.8253, 0.9199, 0.8253, 0.9199, 0.8253, 0.9199, 0.8253, 0.9199, 0.8253, 0.9199, 0.8253, 0.9199, 0.8253, 0.9199, 0.8253, 0.9199, 0.8253, 0.9199, 0.8253, 0.9199, 0.8253, 0.9199, 0.8253, 0.9199, 0.8253, 0.9199, 0.8253, 0.9199, 0.8253, 0.9199, 0.8253, 0.9199, 0.8253, 0.9199, 0.8253, 0.9199, 0.8253, 0.9199, 0.8253, 0.9199, 0.8253, 0.9199, 0.8253, 0.9199, 0.8253, 0.9199, 0.8253, 0.9199, 0.8253, 0.9199, 0.8253, 0.9199, 0.8253, 0.9199, 0.8253, 0.9199, 0.8253, 0.9199, 0.8253, 0.9199, 0.8253, 0.9199, 0.8253, 0.9199, 0.8253, 0.9199, 0.8253, 0.9199, 0.8253, 0.9199, 0.8253, 0.9199, 0.8253, 0.9199, 0.8253, 0.9199, 0.8253, 0.9199, 0.8253, 0.9199, 0.8253, 0.9199, 0.8253, 0.9199, 0.8253, 0.9199, 0.8253, 0.9199, 0.8253, 0.9199, 0.8253, 0.9199, 0.8253, 0.9199, 0.8253, 0.9199, 0.8253, 0.9199, 0.8253, 0.9199, 0.8253, 0.9199, 0.8253, 0.9199, 0.8253, 0.9199, 0.8253, 0.9199, 0.8253, 0.9199, 0.8253, 0.9199, 0.8253, 0.9199, 0.8253, 0.9199, 0.8253, 0.9199, 0.8253, 0.9199, 0.8253, 0.9199, 0.8253, 0.9199, 0.8253, 0.9199, 0.8253, 0.9199, 0.8253, 0.9199, 0.8253, 0.9199, 0.8253, 0.9199, 0.8253, 0.9199, 0.8253, 0.9199, 0.8253])
me_cylinder.materials.append(mat_material_001)
me_cylinder.update()

# ---- objects
ob_bullet = bpy.data.objects.new('Bullet', me_cylinder)

# ---- transforms, parenting, visibility, modifiers, constraints
ob_bullet.location = (0.0, 0.0, 0.0)
ob_bullet.rotation_euler = (1.571, 0.0, 0.0)
_m = ob_bullet.modifiers.new('Smooth by Angle', 'NODES')
_m.node_group = ng_smooth_by_angle
_m.use_pin_to_last = True
_m.show_group_selector = False

# ---- collection membership
col_collection.objects.link(ob_bullet)

# ---- scene / render settings (as saved in the file)
scene.frame_start = 1; scene.frame_end = 250; scene.frame_set(1)
scene.render.engine = 'BLENDER_EEVEE_NEXT'
bpy.context.view_layer.update()

# ---- added for rendering (the .blend has no active camera): camera
cam_auto = bpy.data.cameras.new('AutoCamera')
cam_auto.lens = 50.0
cam_auto.sensor_width = 36.0
cam_auto.clip_end = 1000.0
ob_auto_camera = bpy.data.objects.new('AutoCamera', cam_auto)
scene.collection.objects.link(ob_auto_camera)
ob_auto_camera.location = (7.27877, -4.3278, 5.82302)
ob_auto_camera.rotation_euler = (1.09748, -7.21219e-08, 0.694738)
scene.camera = ob_auto_camera
bpy.context.view_layer.update()
